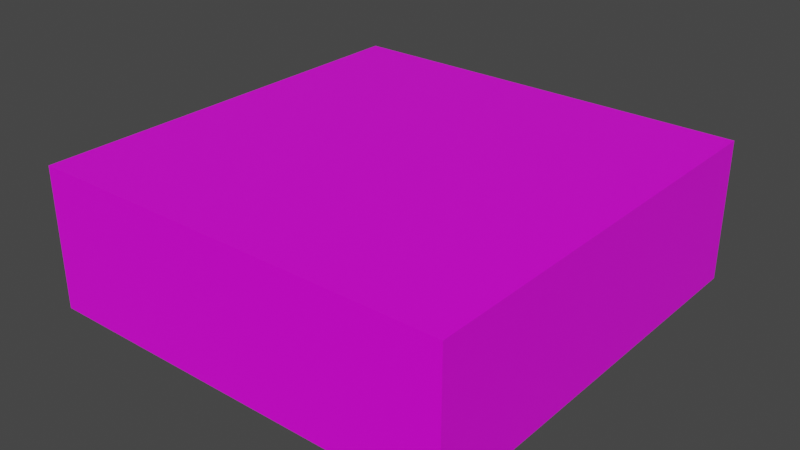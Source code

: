 # Source: Floor.blend  (saved by Blender 3.0.42; exported with 4.5.12 LTS)
import bpy
from mathutils import Matrix  # noqa: F401  (used for matrix-valued properties, if any)

bpy.ops.wm.read_factory_settings(use_empty=True)
scene = bpy.context.scene
scene.name = 'Scene'

# ---- collections
col_collection = bpy.data.collections.new('Collection'); scene.collection.children.link(col_collection)

# ---- images (referenced by path relative to the original .blend; pixels are not part of the script)
import os
ASSET_DIR = os.environ.get("B2B_ASSET_DIR", "")  # directory of the original .blend (textures are referenced by path, not embedded)
HERE = os.path.dirname(os.path.abspath(__file__))  # packed textures are extracted next to this script under _unpacked/

def load_image(name, relpath, width, height, colorspace="sRGB"):
    """Load a texture the original file referenced (path relative to the .blend, or extracted next to this script)."""
    p = next((c for c in (os.path.join(HERE, relpath), os.path.join(ASSET_DIR, relpath)) if relpath and os.path.exists(c)), "")
    if p:
        img = bpy.data.images.load(p, check_existing=True)
        img.name = name
    else:  # same state as the original file: an image datablock whose file is absent (Cycles renders it pink)
        img = bpy.data.images.new(name, width, height)
        img.source = "FILE"
        img.filepath = "//" + (relpath or name)
    img.colorspace_settings.name = colorspace
    return img
img_bauxite_png = load_image('Bauxite.png', 'Bauxite.png', 1024, 1024, 'sRGB')

# ---- materials (node trees are filled in below, after node groups)
mat_material = bpy.data.materials.new('Material')
mat_material.alpha_threshold = 0.0
mat_material.use_transparent_shadow = False
mat_material.line_color = (0.0, 0.0, 0.0, 1.0)

# ---- material node trees
mat_material.use_nodes = True; mat_material.node_tree.nodes.clear()
_N = mat_material.node_tree.nodes; _L = mat_material.node_tree.links
n0 = _N.new('ShaderNodeOutputMaterial'); n0.name = 'Material Output'; n0.location = (300, 300)
n1 = _N.new('ShaderNodeBsdfPrincipled'); n1.name = 'Principled BSDF'; n1.location = (10, 300)
n1.distribution = 'GGX'
n1.subsurface_method = 'RANDOM_WALK_SKIN'
n1.inputs[2].default_value = 0.4
n1.inputs[3].default_value = 1.45
n1.inputs[27].default_value = (0.0, 0.0, 0.0, 1.0)
n1.inputs[28].default_value = 1.0
n2 = _N.new('ShaderNodeTexImage'); n2.name = 'Image Texture'; n2.location = (-280, 280)
n2.image = img_bauxite_png
n2.interpolation = 'Closest'
_L.new(n1.outputs[0], n0.inputs[0])
_L.new(n2.outputs[0], n1.inputs[0])
n0.is_active_output = True

# ---- world
world_world = bpy.data.worlds.new('World'); scene.world = world_world
world_world.use_nodes = True; world_world.node_tree.nodes.clear()
_N = world_world.node_tree.nodes; _L = world_world.node_tree.links
n0 = _N.new('ShaderNodeOutputWorld'); n0.name = 'World Output'; n0.location = (300, 300)
n1 = _N.new('ShaderNodeBackground'); n1.name = 'Background'; n1.location = (10, 300)
n1.inputs[0].default_value = (0.05088, 0.05088, 0.05088, 1.0)
_L.new(n1.outputs[0], n0.inputs[0])
n0.is_active_output = True
world_world.color = (0.05088, 0.05088, 0.05088)
world_world.use_sun_shadow = False
world_world.sun_shadow_jitter_overblur = 0.0

# ---- meshes
me_cube = bpy.data.meshes.new('Cube')
me_cube.from_pydata([(3.0, 3.0, 1.0), (3.0, 3.0, 0.0), (3.0, 0.0, 1.0), (3.0, 0.0, 0.0), (0.0, 3.0, 1.0), (0.0, 3.0, 0.0), (0.0, 0.0, 1.0), (0.0, 0.0, 0.0)], [], [(0, 4, 6, 2), (3, 2, 6, 7), (7, 6, 4, 5), (5, 1, 3, 7), (1, 0, 2, 3), (5, 4, 0, 1)])
_uv = me_cube.uv_layers.new(name='UVMap')
_uv.uv.foreach_set('vector', [9.998e-05, 0.0001003, 0.9999, 9.998e-05, 0.9999, 0.9999, 0.0001005, 0.9999, 1.0, 0.0, 1.0, 0.3125, 0.0, 0.3125, 0.0, 0.0, 1.0, 0.0, 1.0, 0.3125, 0.0, 0.3125, 0.0, 0.0, 0.9999, 9.998e-05, 0.9999, 0.9999, 9.998e-05, 0.9999, 0.0001001, 0.0001001, 0.0, 0.3125, 0.0, 0.0, 1.0, 0.0, 1.0, 0.3125, 1.0, 0.0, 1.0, 0.3125, 0.0, 0.3125, 0.0, 0.0])
me_cube.materials.append(mat_material)
me_cube.use_remesh_preserve_volume = False
me_cube.use_remesh_preserve_attributes = False
me_cube.use_mirror_vertex_groups = False
me_cube.update()

# ---- objects
ob_cube = bpy.data.objects.new('Cube', me_cube)

# ---- transforms, parenting, visibility, modifiers, constraints
ob_cube.location = (0.0, 0.0, 0.0)
ob_cube.lock_rotations_4d = False
ob_cube.empty_display_type = 'ARROWS'
ob_cube.lineart.crease_threshold = 0.0
_vg = ob_cube.vertex_groups.new(name='Top')
_vg = ob_cube.vertex_groups.new(name='Bottom')
_vg = ob_cube.vertex_groups.new(name='Left')
_vg = ob_cube.vertex_groups.new(name='Right')
_vg = ob_cube.vertex_groups.new(name='Front')
_vg = ob_cube.vertex_groups.new(name='Back')
_vg = ob_cube.vertex_groups.new(name='Group')

# ---- collection membership
col_collection.objects.link(ob_cube)

# ---- scene / render settings (as saved in the file)
scene.frame_start = 1; scene.frame_end = 250; scene.frame_set(1)
scene.render.engine = 'BLENDER_EEVEE_NEXT'
scene.cycles.sampling_pattern = 'TABULATED_SOBOL'
scene.cycles.use_light_tree = False
scene.view_settings.view_transform = 'Filmic'
bpy.context.view_layer.update()

# ---- added for rendering (the .blend has no active camera and no usable light): camera, sun
cam_auto = bpy.data.cameras.new('AutoCamera')
cam_auto.lens = 50.0
cam_auto.sensor_width = 36.0
cam_auto.clip_end = 1000.0
ob_auto_camera = bpy.data.objects.new('AutoCamera', cam_auto)
scene.collection.objects.link(ob_auto_camera)
ob_auto_camera.location = (5.53296, -3.33955, 3.72637)
ob_auto_camera.rotation_euler = (1.09748, -7.21219e-08, 0.694738)
scene.camera = ob_auto_camera
light_auto_sun = bpy.data.lights.new('AutoSun', 'SUN')
light_auto_sun.energy = 3.0
light_auto_sun.angle = 0.0523599
ob_auto_sun = bpy.data.objects.new('AutoSun', light_auto_sun)
scene.collection.objects.link(ob_auto_sun)
ob_auto_sun.rotation_euler = (0.872665, 0.174533, 0.523599)
bpy.context.view_layer.update()
